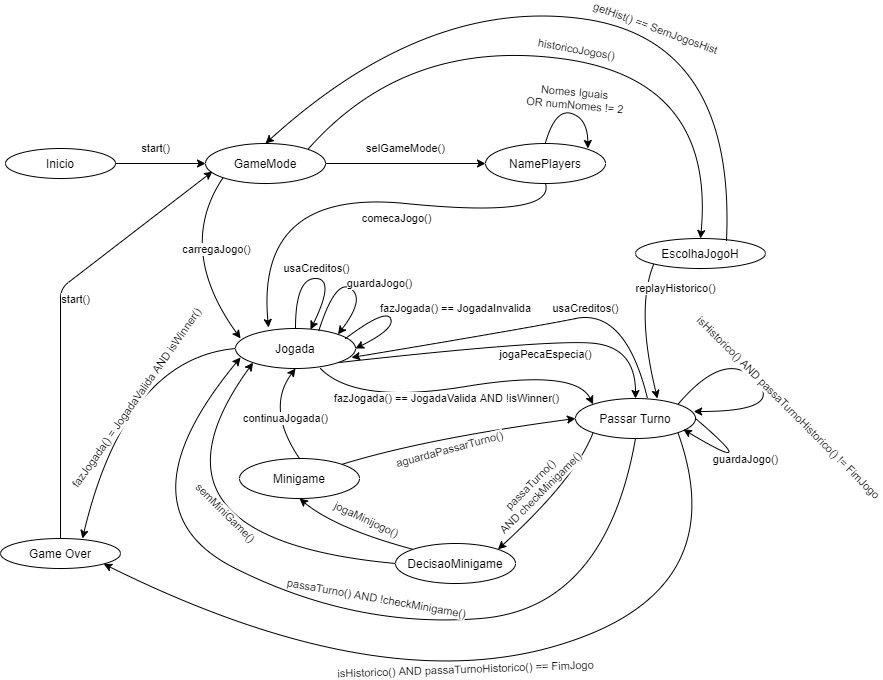

The diagram above was exported from draw.io. Its source (the exported page's mxGraphModel, read from the mxfile embedded in the PNG):
<mxGraphModel dx="1118" dy="527" grid="1" gridSize="10" guides="1" tooltips="1" connect="1" arrows="1" fold="1" page="1" pageScale="1" pageWidth="827" pageHeight="1169" math="0" shadow="0">
  <root>
    <mxCell id="0" />
    <mxCell id="1" parent="0" />
    <mxCell id="l3AUnTDeISBumARHnTsb-11" style="edgeStyle=orthogonalEdgeStyle;rounded=0;orthogonalLoop=1;jettySize=auto;html=1;exitX=1;exitY=0.5;exitDx=0;exitDy=0;entryX=0;entryY=0.5;entryDx=0;entryDy=0;" parent="1" source="l3AUnTDeISBumARHnTsb-1" target="l3AUnTDeISBumARHnTsb-2" edge="1">
      <mxGeometry relative="1" as="geometry" />
    </mxCell>
    <mxCell id="l3AUnTDeISBumARHnTsb-29" value="start()" style="edgeLabel;html=1;align=center;verticalAlign=middle;resizable=0;points=[];" parent="l3AUnTDeISBumARHnTsb-11" vertex="1" connectable="0">
      <mxGeometry x="-0.2444" y="3" relative="1" as="geometry">
        <mxPoint x="6" y="-12" as="offset" />
      </mxGeometry>
    </mxCell>
    <mxCell id="l3AUnTDeISBumARHnTsb-1" value="Inicio" style="ellipse;whiteSpace=wrap;html=1;" parent="1" vertex="1">
      <mxGeometry x="60" y="150" width="110" height="30" as="geometry" />
    </mxCell>
    <mxCell id="l3AUnTDeISBumARHnTsb-12" style="edgeStyle=orthogonalEdgeStyle;rounded=0;orthogonalLoop=1;jettySize=auto;html=1;exitX=1;exitY=0.5;exitDx=0;exitDy=0;entryX=0;entryY=0.5;entryDx=0;entryDy=0;" parent="1" source="l3AUnTDeISBumARHnTsb-2" target="l3AUnTDeISBumARHnTsb-3" edge="1">
      <mxGeometry relative="1" as="geometry" />
    </mxCell>
    <mxCell id="l3AUnTDeISBumARHnTsb-30" value="selGameMode()" style="edgeLabel;html=1;align=center;verticalAlign=middle;resizable=0;points=[];" parent="l3AUnTDeISBumARHnTsb-12" vertex="1" connectable="0">
      <mxGeometry x="-0.25" y="3" relative="1" as="geometry">
        <mxPoint x="20" y="-12" as="offset" />
      </mxGeometry>
    </mxCell>
    <mxCell id="l3AUnTDeISBumARHnTsb-2" value="GameMode" style="ellipse;whiteSpace=wrap;html=1;" parent="1" vertex="1">
      <mxGeometry x="260" y="145" width="120" height="40" as="geometry" />
    </mxCell>
    <mxCell id="l3AUnTDeISBumARHnTsb-3" value="NamePlayers" style="ellipse;whiteSpace=wrap;html=1;" parent="1" vertex="1">
      <mxGeometry x="540" y="145" width="120" height="40" as="geometry" />
    </mxCell>
    <mxCell id="l3AUnTDeISBumARHnTsb-4" value="Jogada" style="ellipse;whiteSpace=wrap;html=1;" parent="1" vertex="1">
      <mxGeometry x="290" y="330" width="120" height="40" as="geometry" />
    </mxCell>
    <mxCell id="l3AUnTDeISBumARHnTsb-5" value="Minigame" style="ellipse;whiteSpace=wrap;html=1;" parent="1" vertex="1">
      <mxGeometry x="294" y="460" width="120" height="40" as="geometry" />
    </mxCell>
    <mxCell id="l3AUnTDeISBumARHnTsb-6" value="Passar Turno" style="ellipse;whiteSpace=wrap;html=1;" parent="1" vertex="1">
      <mxGeometry x="630" y="400" width="120" height="40" as="geometry" />
    </mxCell>
    <mxCell id="l3AUnTDeISBumARHnTsb-7" value="DecisaoMinigame" style="ellipse;whiteSpace=wrap;html=1;" parent="1" vertex="1">
      <mxGeometry x="450" y="545" width="120" height="40" as="geometry" />
    </mxCell>
    <mxCell id="l3AUnTDeISBumARHnTsb-8" value="Game Over&lt;br&gt;" style="ellipse;whiteSpace=wrap;html=1;" parent="1" vertex="1">
      <mxGeometry x="55" y="540" width="120" height="30" as="geometry" />
    </mxCell>
    <mxCell id="l3AUnTDeISBumARHnTsb-9" value="" style="endArrow=classic;html=1;exitX=0.5;exitY=0;exitDx=0;exitDy=0;entryX=0.058;entryY=0.7;entryDx=0;entryDy=0;entryPerimeter=0;" parent="1" source="l3AUnTDeISBumARHnTsb-8" target="l3AUnTDeISBumARHnTsb-2" edge="1">
      <mxGeometry width="50" height="50" relative="1" as="geometry">
        <mxPoint x="70" y="550" as="sourcePoint" />
        <mxPoint x="120" y="500" as="targetPoint" />
        <Array as="points">
          <mxPoint x="115" y="290" />
        </Array>
      </mxGeometry>
    </mxCell>
    <mxCell id="l3AUnTDeISBumARHnTsb-46" value="start()" style="edgeLabel;html=1;align=center;verticalAlign=middle;resizable=0;points=[];" parent="l3AUnTDeISBumARHnTsb-9" vertex="1" connectable="0">
      <mxGeometry x="0.2111" y="-2" relative="1" as="geometry">
        <mxPoint y="20" as="offset" />
      </mxGeometry>
    </mxCell>
    <mxCell id="l3AUnTDeISBumARHnTsb-15" value="" style="curved=1;endArrow=classic;html=1;exitX=0.5;exitY=0;exitDx=0;exitDy=0;entryX=1;entryY=0;entryDx=0;entryDy=0;" parent="1" edge="1">
      <mxGeometry width="50" height="50" relative="1" as="geometry">
        <mxPoint x="600" y="144.14" as="sourcePoint" />
        <mxPoint x="642.4264068711927" y="149.99786437626904" as="targetPoint" />
        <Array as="points">
          <mxPoint x="610" y="110" />
          <mxPoint x="642" y="120" />
        </Array>
      </mxGeometry>
    </mxCell>
    <mxCell id="l3AUnTDeISBumARHnTsb-16" value="Nomes Iguais &lt;br&gt;OR numNomes != 2" style="edgeLabel;html=1;align=center;verticalAlign=middle;resizable=0;points=[];rotation=5;" parent="l3AUnTDeISBumARHnTsb-15" vertex="1" connectable="0">
      <mxGeometry x="-0.4948" y="-10" relative="1" as="geometry">
        <mxPoint x="13" y="-23" as="offset" />
      </mxGeometry>
    </mxCell>
    <mxCell id="l3AUnTDeISBumARHnTsb-19" value="" style="curved=1;endArrow=classic;html=1;entryX=0.275;entryY=-0.025;entryDx=0;entryDy=0;exitX=0.5;exitY=1;exitDx=0;exitDy=0;entryPerimeter=0;" parent="1" source="l3AUnTDeISBumARHnTsb-3" target="l3AUnTDeISBumARHnTsb-4" edge="1">
      <mxGeometry width="50" height="50" relative="1" as="geometry">
        <mxPoint x="470" y="280" as="sourcePoint" />
        <mxPoint x="520" y="230" as="targetPoint" />
        <Array as="points">
          <mxPoint x="610" y="220" />
          <mxPoint x="310" y="190" />
        </Array>
      </mxGeometry>
    </mxCell>
    <mxCell id="l3AUnTDeISBumARHnTsb-20" value="comecaJogo()" style="edgeLabel;html=1;align=center;verticalAlign=middle;resizable=0;points=[];" parent="l3AUnTDeISBumARHnTsb-19" vertex="1" connectable="0">
      <mxGeometry x="0.0493" y="9" relative="1" as="geometry">
        <mxPoint x="54" y="12" as="offset" />
      </mxGeometry>
    </mxCell>
    <mxCell id="l3AUnTDeISBumARHnTsb-21" value="fazJogada() == JogadaInvalida" style="curved=1;endArrow=classic;html=1;entryX=1;entryY=0.5;entryDx=0;entryDy=0;" parent="1" target="l3AUnTDeISBumARHnTsb-4" edge="1">
      <mxGeometry x="0.2361" y="63" width="50" height="50" relative="1" as="geometry">
        <mxPoint x="400" y="340" as="sourcePoint" />
        <mxPoint x="500" y="336" as="targetPoint" />
        <Array as="points">
          <mxPoint x="440" y="310" />
          <mxPoint x="450" y="330" />
        </Array>
        <mxPoint x="32" y="-76" as="offset" />
      </mxGeometry>
    </mxCell>
    <mxCell id="l3AUnTDeISBumARHnTsb-23" value="" style="curved=1;endArrow=classic;html=1;entryX=0.5;entryY=0;entryDx=0;entryDy=0;exitX=1;exitY=1;exitDx=0;exitDy=0;" parent="1" source="l3AUnTDeISBumARHnTsb-4" target="l3AUnTDeISBumARHnTsb-6" edge="1">
      <mxGeometry width="50" height="50" relative="1" as="geometry">
        <mxPoint x="390" y="380" as="sourcePoint" />
        <mxPoint x="440" y="330" as="targetPoint" />
        <Array as="points">
          <mxPoint x="610" y="340" />
          <mxPoint x="690" y="350" />
        </Array>
      </mxGeometry>
    </mxCell>
    <mxCell id="l3AUnTDeISBumARHnTsb-24" value="jogaPecaEspecia()" style="edgeLabel;html=1;align=center;verticalAlign=middle;resizable=0;points=[];" parent="l3AUnTDeISBumARHnTsb-23" vertex="1" connectable="0">
      <mxGeometry x="-0.363" y="2" relative="1" as="geometry">
        <mxPoint x="97" y="6" as="offset" />
      </mxGeometry>
    </mxCell>
    <mxCell id="l3AUnTDeISBumARHnTsb-25" value="" style="curved=1;endArrow=classic;html=1;exitX=0.708;exitY=1;exitDx=0;exitDy=0;entryX=0;entryY=0;entryDx=0;entryDy=0;exitPerimeter=0;" parent="1" source="l3AUnTDeISBumARHnTsb-4" target="l3AUnTDeISBumARHnTsb-6" edge="1">
      <mxGeometry width="50" height="50" relative="1" as="geometry">
        <mxPoint x="390" y="380" as="sourcePoint" />
        <mxPoint x="780" y="540" as="targetPoint" />
        <Array as="points">
          <mxPoint x="410" y="406" />
          <mxPoint x="630" y="370" />
        </Array>
      </mxGeometry>
    </mxCell>
    <mxCell id="l3AUnTDeISBumARHnTsb-26" value="fazJogada() == JogadaValida AND !isWinner()" style="edgeLabel;html=1;align=center;verticalAlign=middle;resizable=0;points=[];" parent="l3AUnTDeISBumARHnTsb-25" vertex="1" connectable="0">
      <mxGeometry x="-0.273" y="-3" relative="1" as="geometry">
        <mxPoint x="27" y="1" as="offset" />
      </mxGeometry>
    </mxCell>
    <mxCell id="l3AUnTDeISBumARHnTsb-27" value="" style="curved=1;endArrow=classic;html=1;entryX=0.683;entryY=0;entryDx=0;entryDy=0;entryPerimeter=0;exitX=0;exitY=0.5;exitDx=0;exitDy=0;" parent="1" source="l3AUnTDeISBumARHnTsb-4" target="l3AUnTDeISBumARHnTsb-8" edge="1">
      <mxGeometry width="50" height="50" relative="1" as="geometry">
        <mxPoint x="390" y="380" as="sourcePoint" />
        <mxPoint x="440" y="330" as="targetPoint" />
        <Array as="points">
          <mxPoint x="180" y="360" />
        </Array>
      </mxGeometry>
    </mxCell>
    <mxCell id="l3AUnTDeISBumARHnTsb-28" value="fazJogada() = JogadaValida AND isWinner()" style="edgeLabel;html=1;align=center;verticalAlign=middle;resizable=0;points=[];rotation=-55;" parent="l3AUnTDeISBumARHnTsb-27" vertex="1" connectable="0">
      <mxGeometry x="-0.1966" y="21" relative="1" as="geometry">
        <mxPoint x="-8" y="27" as="offset" />
      </mxGeometry>
    </mxCell>
    <mxCell id="l3AUnTDeISBumARHnTsb-31" value="" style="curved=1;endArrow=classic;html=1;exitX=0;exitY=1;exitDx=0;exitDy=0;entryX=1;entryY=0;entryDx=0;entryDy=0;" parent="1" source="l3AUnTDeISBumARHnTsb-6" target="l3AUnTDeISBumARHnTsb-7" edge="1">
      <mxGeometry width="50" height="50" relative="1" as="geometry">
        <mxPoint x="390" y="380" as="sourcePoint" />
        <mxPoint x="440" y="330" as="targetPoint" />
        <Array as="points">
          <mxPoint x="630" y="480" />
        </Array>
      </mxGeometry>
    </mxCell>
    <mxCell id="l3AUnTDeISBumARHnTsb-33" value="passaTurno() &lt;br&gt;AND checkMinigame()" style="edgeLabel;html=1;align=center;verticalAlign=middle;resizable=0;points=[];rotation=-45;" parent="l3AUnTDeISBumARHnTsb-31" vertex="1" connectable="0">
      <mxGeometry x="0.0159" y="-7" relative="1" as="geometry">
        <mxPoint x="-14" y="-5" as="offset" />
      </mxGeometry>
    </mxCell>
    <mxCell id="l3AUnTDeISBumARHnTsb-35" value="" style="curved=1;endArrow=classic;html=1;entryX=0.5;entryY=1;entryDx=0;entryDy=0;exitX=0;exitY=0;exitDx=0;exitDy=0;" parent="1" source="l3AUnTDeISBumARHnTsb-7" target="l3AUnTDeISBumARHnTsb-5" edge="1">
      <mxGeometry width="50" height="50" relative="1" as="geometry">
        <mxPoint x="440" y="490" as="sourcePoint" />
        <mxPoint x="490" y="440" as="targetPoint" />
        <Array as="points">
          <mxPoint x="390" y="530" />
        </Array>
      </mxGeometry>
    </mxCell>
    <mxCell id="l3AUnTDeISBumARHnTsb-36" value="jogaMinijogo()" style="edgeLabel;html=1;align=center;verticalAlign=middle;resizable=0;points=[];rotation=25;" parent="l3AUnTDeISBumARHnTsb-35" vertex="1" connectable="0">
      <mxGeometry x="0.3481" y="10" relative="1" as="geometry">
        <mxPoint x="41" y="-14" as="offset" />
      </mxGeometry>
    </mxCell>
    <mxCell id="l3AUnTDeISBumARHnTsb-37" value="" style="curved=1;endArrow=classic;html=1;entryX=0.5;entryY=1;entryDx=0;entryDy=0;exitX=0.5;exitY=0;exitDx=0;exitDy=0;" parent="1" source="l3AUnTDeISBumARHnTsb-5" target="l3AUnTDeISBumARHnTsb-4" edge="1">
      <mxGeometry width="50" height="50" relative="1" as="geometry">
        <mxPoint x="390" y="370" as="sourcePoint" />
        <mxPoint x="440" y="320" as="targetPoint" />
        <Array as="points">
          <mxPoint x="320" y="410" />
        </Array>
      </mxGeometry>
    </mxCell>
    <mxCell id="l3AUnTDeISBumARHnTsb-38" value="continuaJogada()" style="edgeLabel;html=1;align=center;verticalAlign=middle;resizable=0;points=[];rotation=0;" parent="l3AUnTDeISBumARHnTsb-37" vertex="1" connectable="0">
      <mxGeometry x="-0.0812" y="-14" relative="1" as="geometry">
        <mxPoint x="3" y="10" as="offset" />
      </mxGeometry>
    </mxCell>
    <mxCell id="l3AUnTDeISBumARHnTsb-39" value="" style="curved=1;endArrow=classic;html=1;entryX=0;entryY=1;entryDx=0;entryDy=0;exitX=0;exitY=0.5;exitDx=0;exitDy=0;" parent="1" source="l3AUnTDeISBumARHnTsb-7" target="l3AUnTDeISBumARHnTsb-4" edge="1">
      <mxGeometry width="50" height="50" relative="1" as="geometry">
        <mxPoint x="390" y="370" as="sourcePoint" />
        <mxPoint x="440" y="320" as="targetPoint" />
        <Array as="points">
          <mxPoint x="180" y="540" />
        </Array>
      </mxGeometry>
    </mxCell>
    <mxCell id="l3AUnTDeISBumARHnTsb-40" value="semMiniGame()" style="edgeLabel;html=1;align=center;verticalAlign=middle;resizable=0;points=[];rotation=45;" parent="l3AUnTDeISBumARHnTsb-39" vertex="1" connectable="0">
      <mxGeometry x="-0.5817" y="-4" relative="1" as="geometry">
        <mxPoint x="-69" y="-38" as="offset" />
      </mxGeometry>
    </mxCell>
    <mxCell id="l3AUnTDeISBumARHnTsb-42" value="" style="curved=1;endArrow=classic;html=1;entryX=0.042;entryY=0.725;entryDx=0;entryDy=0;exitX=0.5;exitY=1;exitDx=0;exitDy=0;entryPerimeter=0;" parent="1" source="l3AUnTDeISBumARHnTsb-6" target="l3AUnTDeISBumARHnTsb-4" edge="1">
      <mxGeometry width="50" height="50" relative="1" as="geometry">
        <mxPoint x="650" y="560" as="sourcePoint" />
        <mxPoint x="700" y="510" as="targetPoint" />
        <Array as="points">
          <mxPoint x="660" y="610" />
          <mxPoint x="410" y="630" />
          <mxPoint x="170" y="510" />
        </Array>
      </mxGeometry>
    </mxCell>
    <mxCell id="l3AUnTDeISBumARHnTsb-43" value="passaTurno() AND !checkMinigame()" style="edgeLabel;html=1;align=center;verticalAlign=middle;resizable=0;points=[];rotation=10;" parent="l3AUnTDeISBumARHnTsb-42" vertex="1" connectable="0">
      <mxGeometry x="-0.4834" y="-19" relative="1" as="geometry">
        <mxPoint x="-171" y="4" as="offset" />
      </mxGeometry>
    </mxCell>
    <mxCell id="l3AUnTDeISBumARHnTsb-44" value="" style="curved=1;endArrow=classic;html=1;entryX=0;entryY=0.5;entryDx=0;entryDy=0;exitX=1;exitY=0;exitDx=0;exitDy=0;" parent="1" source="l3AUnTDeISBumARHnTsb-5" target="l3AUnTDeISBumARHnTsb-6" edge="1">
      <mxGeometry width="50" height="50" relative="1" as="geometry">
        <mxPoint x="390" y="370" as="sourcePoint" />
        <mxPoint x="440" y="320" as="targetPoint" />
        <Array as="points">
          <mxPoint x="480" y="440" />
        </Array>
      </mxGeometry>
    </mxCell>
    <mxCell id="l3AUnTDeISBumARHnTsb-45" value="aguardaPassarTurno()" style="edgeLabel;html=1;align=center;verticalAlign=middle;resizable=0;points=[];rotation=-15;" parent="l3AUnTDeISBumARHnTsb-44" vertex="1" connectable="0">
      <mxGeometry x="-0.1788" y="-11" relative="1" as="geometry">
        <mxPoint x="12" y="1" as="offset" />
      </mxGeometry>
    </mxCell>
    <mxCell id="l3AUnTDeISBumARHnTsb-47" value="" style="curved=1;endArrow=classic;html=1;entryX=0.042;entryY=0.25;entryDx=0;entryDy=0;entryPerimeter=0;exitX=0;exitY=1;exitDx=0;exitDy=0;" parent="1" source="l3AUnTDeISBumARHnTsb-2" target="l3AUnTDeISBumARHnTsb-4" edge="1">
      <mxGeometry width="50" height="50" relative="1" as="geometry">
        <mxPoint x="390" y="370" as="sourcePoint" />
        <mxPoint x="440" y="320" as="targetPoint" />
        <Array as="points">
          <mxPoint x="230" y="250" />
        </Array>
      </mxGeometry>
    </mxCell>
    <mxCell id="l3AUnTDeISBumARHnTsb-48" value="carregaJogo()" style="edgeLabel;html=1;align=center;verticalAlign=middle;resizable=0;points=[];" parent="l3AUnTDeISBumARHnTsb-47" vertex="1" connectable="0">
      <mxGeometry x="-0.4337" y="23" relative="1" as="geometry">
        <mxPoint x="5" y="12" as="offset" />
      </mxGeometry>
    </mxCell>
    <mxCell id="l3AUnTDeISBumARHnTsb-49" value="" style="curved=1;endArrow=classic;html=1;exitX=0.692;exitY=0.075;exitDx=0;exitDy=0;exitPerimeter=0;entryX=1;entryY=0;entryDx=0;entryDy=0;" parent="1" source="l3AUnTDeISBumARHnTsb-4" target="l3AUnTDeISBumARHnTsb-4" edge="1">
      <mxGeometry width="50" height="50" relative="1" as="geometry">
        <mxPoint x="390" y="370" as="sourcePoint" />
        <mxPoint x="440" y="320" as="targetPoint" />
        <Array as="points">
          <mxPoint x="390" y="280" />
          <mxPoint x="420" y="300" />
        </Array>
      </mxGeometry>
    </mxCell>
    <mxCell id="l3AUnTDeISBumARHnTsb-50" value="guardaJogo()" style="edgeLabel;html=1;align=center;verticalAlign=middle;resizable=0;points=[];" parent="l3AUnTDeISBumARHnTsb-49" vertex="1" connectable="0">
      <mxGeometry x="0.4764" y="-7" relative="1" as="geometry">
        <mxPoint x="25" y="-19" as="offset" />
      </mxGeometry>
    </mxCell>
    <mxCell id="7mJFhg_2kU9cDto0OpFw-1" value="" style="curved=1;endArrow=classic;html=1;entryX=0.985;entryY=0.325;entryDx=0;entryDy=0;exitX=1;exitY=0;exitDx=0;exitDy=0;entryPerimeter=0;" parent="1" source="l3AUnTDeISBumARHnTsb-6" target="l3AUnTDeISBumARHnTsb-6" edge="1">
      <mxGeometry width="50" height="50" relative="1" as="geometry">
        <mxPoint x="740" y="399" as="sourcePoint" />
        <mxPoint x="770" y="350" as="targetPoint" />
        <Array as="points">
          <mxPoint x="780" y="350" />
          <mxPoint x="840" y="413" />
        </Array>
      </mxGeometry>
    </mxCell>
    <mxCell id="7mJFhg_2kU9cDto0OpFw-2" value="isHistorico() AND passaTurnoHistorico() != FimJogo" style="edgeLabel;html=1;align=center;verticalAlign=middle;resizable=0;points=[];rotation=45;" parent="7mJFhg_2kU9cDto0OpFw-1" vertex="1" connectable="0">
      <mxGeometry x="-0.2" y="-4" relative="1" as="geometry">
        <mxPoint x="47" y="36" as="offset" />
      </mxGeometry>
    </mxCell>
    <mxCell id="7mJFhg_2kU9cDto0OpFw-3" value="" style="curved=1;endArrow=classic;html=1;entryX=1;entryY=1;entryDx=0;entryDy=0;exitX=1;exitY=1;exitDx=0;exitDy=0;" parent="1" source="l3AUnTDeISBumARHnTsb-6" target="l3AUnTDeISBumARHnTsb-8" edge="1">
      <mxGeometry width="50" height="50" relative="1" as="geometry">
        <mxPoint x="740" y="595" as="sourcePoint" />
        <mxPoint x="790" y="545" as="targetPoint" />
        <Array as="points">
          <mxPoint x="790" y="595" />
          <mxPoint x="430" y="700" />
        </Array>
      </mxGeometry>
    </mxCell>
    <mxCell id="7mJFhg_2kU9cDto0OpFw-4" value="isHistorico() AND passaTurnoHistorico() == FimJogo" style="edgeLabel;html=1;align=center;verticalAlign=middle;resizable=0;points=[];rotation=-2;" parent="7mJFhg_2kU9cDto0OpFw-3" vertex="1" connectable="0">
      <mxGeometry x="-0.7279" y="-39" relative="1" as="geometry">
        <mxPoint x="-215" y="114" as="offset" />
      </mxGeometry>
    </mxCell>
    <mxCell id="VMJOzPHgOfCb2sX7_qPe-1" value="EscolhaJogoH" style="ellipse;whiteSpace=wrap;html=1;" parent="1" vertex="1">
      <mxGeometry x="690" y="240" width="130" height="30" as="geometry" />
    </mxCell>
    <mxCell id="VMJOzPHgOfCb2sX7_qPe-2" value="" style="curved=1;endArrow=classic;html=1;exitX=1;exitY=0;exitDx=0;exitDy=0;entryX=0.5;entryY=0;entryDx=0;entryDy=0;" parent="1" source="l3AUnTDeISBumARHnTsb-2" target="VMJOzPHgOfCb2sX7_qPe-1" edge="1">
      <mxGeometry width="50" height="50" relative="1" as="geometry">
        <mxPoint x="390" y="410" as="sourcePoint" />
        <mxPoint x="440" y="360" as="targetPoint" />
        <Array as="points">
          <mxPoint x="460" y="40" />
          <mxPoint x="770" y="80" />
        </Array>
      </mxGeometry>
    </mxCell>
    <mxCell id="VMJOzPHgOfCb2sX7_qPe-3" value="historicoJogos()" style="edgeLabel;html=1;align=center;verticalAlign=middle;resizable=0;points=[];rotation=10;" parent="VMJOzPHgOfCb2sX7_qPe-2" vertex="1" connectable="0">
      <mxGeometry x="-0.3858" y="-21" relative="1" as="geometry">
        <mxPoint x="130" y="-16" as="offset" />
      </mxGeometry>
    </mxCell>
    <mxCell id="VMJOzPHgOfCb2sX7_qPe-4" value="" style="curved=1;endArrow=classic;html=1;entryX=0.683;entryY=0;entryDx=0;entryDy=0;entryPerimeter=0;exitX=0;exitY=1;exitDx=0;exitDy=0;" parent="1" source="VMJOzPHgOfCb2sX7_qPe-1" target="l3AUnTDeISBumARHnTsb-6" edge="1">
      <mxGeometry width="50" height="50" relative="1" as="geometry">
        <mxPoint x="390" y="310" as="sourcePoint" />
        <mxPoint x="440" y="260" as="targetPoint" />
        <Array as="points">
          <mxPoint x="690" y="310" />
        </Array>
      </mxGeometry>
    </mxCell>
    <mxCell id="VMJOzPHgOfCb2sX7_qPe-5" value="replayHistorico()" style="edgeLabel;html=1;align=center;verticalAlign=middle;resizable=0;points=[];" parent="VMJOzPHgOfCb2sX7_qPe-4" vertex="1" connectable="0">
      <mxGeometry x="-0.4134" y="11" relative="1" as="geometry">
        <mxPoint x="27" y="-18" as="offset" />
      </mxGeometry>
    </mxCell>
    <mxCell id="SakuuMN9Z6f3VWBPPtpV-1" value="" style="curved=1;endArrow=classic;html=1;entryX=0.625;entryY=0.025;entryDx=0;entryDy=0;entryPerimeter=0;" parent="1" source="l3AUnTDeISBumARHnTsb-4" target="l3AUnTDeISBumARHnTsb-4" edge="1">
      <mxGeometry width="50" height="50" relative="1" as="geometry">
        <mxPoint x="500" y="410" as="sourcePoint" />
        <mxPoint x="360" y="300" as="targetPoint" />
        <Array as="points">
          <mxPoint x="350" y="280" />
          <mxPoint x="390" y="280" />
        </Array>
      </mxGeometry>
    </mxCell>
    <mxCell id="SakuuMN9Z6f3VWBPPtpV-2" value="usaCreditos()" style="edgeLabel;html=1;align=center;verticalAlign=middle;resizable=0;points=[];rotation=0;" parent="SakuuMN9Z6f3VWBPPtpV-1" vertex="1" connectable="0">
      <mxGeometry x="0.4476" y="-7" relative="1" as="geometry">
        <mxPoint x="-6" y="-22" as="offset" />
      </mxGeometry>
    </mxCell>
    <mxCell id="0CqM8lW54BhtaNv4zR8e-6" value="" style="curved=1;endArrow=classic;html=1;entryX=0.5;entryY=0;entryDx=0;entryDy=0;exitX=0.7;exitY=0.067;exitDx=0;exitDy=0;exitPerimeter=0;" parent="1" source="VMJOzPHgOfCb2sX7_qPe-1" target="l3AUnTDeISBumARHnTsb-2" edge="1">
      <mxGeometry width="50" height="50" relative="1" as="geometry">
        <mxPoint x="330" y="240" as="sourcePoint" />
        <mxPoint x="380" y="190" as="targetPoint" />
        <Array as="points">
          <mxPoint x="790" y="40" />
          <mxPoint x="480" />
        </Array>
      </mxGeometry>
    </mxCell>
    <mxCell id="0CqM8lW54BhtaNv4zR8e-7" value="getHist() == SemJogosHist" style="edgeLabel;html=1;align=center;verticalAlign=middle;resizable=0;points=[];rotation=20;" parent="0CqM8lW54BhtaNv4zR8e-6" vertex="1" connectable="0">
      <mxGeometry x="-0.0819" y="23" relative="1" as="geometry">
        <mxPoint x="55" y="-16" as="offset" />
      </mxGeometry>
    </mxCell>
    <mxCell id="k7YUFkUyqf4nXdStdkG9-1" value="" style="curved=1;endArrow=classic;html=1;exitX=0.6;exitY=0;exitDx=0;exitDy=0;exitPerimeter=0;entryX=0.967;entryY=0.725;entryDx=0;entryDy=0;entryPerimeter=0;" edge="1" parent="1" source="l3AUnTDeISBumARHnTsb-6" target="l3AUnTDeISBumARHnTsb-4">
      <mxGeometry width="50" height="50" relative="1" as="geometry">
        <mxPoint x="390" y="320" as="sourcePoint" />
        <mxPoint x="440" y="270" as="targetPoint" />
        <Array as="points">
          <mxPoint x="680" y="310" />
          <mxPoint x="580" y="330" />
        </Array>
      </mxGeometry>
    </mxCell>
    <mxCell id="k7YUFkUyqf4nXdStdkG9-2" value="usaCreditos()" style="edgeLabel;html=1;align=center;verticalAlign=middle;resizable=0;points=[];rotation=0;" vertex="1" connectable="0" parent="k7YUFkUyqf4nXdStdkG9-1">
      <mxGeometry x="0.4296" y="3" relative="1" as="geometry">
        <mxPoint x="129" y="-35" as="offset" />
      </mxGeometry>
    </mxCell>
    <mxCell id="k7YUFkUyqf4nXdStdkG9-4" value="" style="curved=1;endArrow=classic;html=1;exitX=1;exitY=0.5;exitDx=0;exitDy=0;entryX=0.899;entryY=0.773;entryDx=0;entryDy=0;entryPerimeter=0;" edge="1" parent="1" source="l3AUnTDeISBumARHnTsb-6" target="l3AUnTDeISBumARHnTsb-6">
      <mxGeometry width="50" height="50" relative="1" as="geometry">
        <mxPoint x="780" y="522.9999999999999" as="sourcePoint" />
        <mxPoint x="799.3864068711887" y="525.8578643762704" as="targetPoint" />
        <Array as="points">
          <mxPoint x="820" y="480" />
        </Array>
      </mxGeometry>
    </mxCell>
    <mxCell id="k7YUFkUyqf4nXdStdkG9-5" value="guardaJogo()" style="edgeLabel;html=1;align=center;verticalAlign=middle;resizable=0;points=[];" vertex="1" connectable="0" parent="k7YUFkUyqf4nXdStdkG9-4">
      <mxGeometry x="0.4764" y="-7" relative="1" as="geometry">
        <mxPoint x="16" y="10" as="offset" />
      </mxGeometry>
    </mxCell>
  </root>
</mxGraphModel>